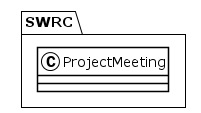

The diagram above was rendered by PlantUML. Its source (embedded in the PNG):
@startuml
!theme plain
package SWRC {
class ProjectMeeting {
}
}
@enduml